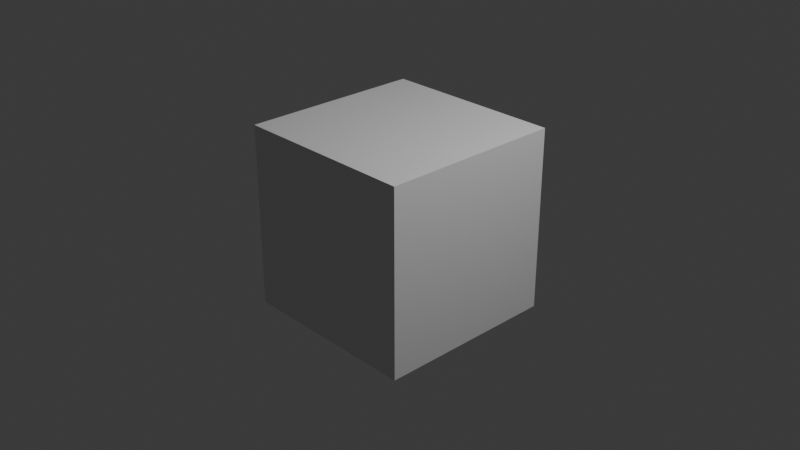# Source: INSTA_MIST.blend  (saved by Blender 4.4.32; exported with 4.5.12 LTS)
import bpy
from mathutils import Matrix  # noqa: F401  (used for matrix-valued properties, if any)

bpy.ops.wm.read_factory_settings(use_empty=True)
scene = bpy.context.scene
scene.name = 'Scene'

# ---- collections
col_collection = bpy.data.collections.new('Collection'); scene.collection.children.link(col_collection)

# ---- materials (node trees are filled in below, after node groups)
mat_material = bpy.data.materials.new('Material')
mat_material.alpha_threshold = 0.0
mat_material.roughness = 0.5
mat_material.line_color = (0.0, 0.0, 0.0, 1.0)

# ---- material node trees
mat_material.use_nodes = True; mat_material.node_tree.nodes.clear()
_N = mat_material.node_tree.nodes; _L = mat_material.node_tree.links
n0 = _N.new('ShaderNodeOutputMaterial'); n0.name = 'Material Output'; n0.location = (300, 300)
n1 = _N.new('ShaderNodeBsdfPrincipled'); n1.name = 'Principled BSDF'; n1.location = (10, 300)
n1.inputs[3].default_value = 1.45
_L.new(n1.outputs[0], n0.inputs[0])
n0.is_active_output = True

# ---- world
world_world = bpy.data.worlds.new('World'); scene.world = world_world
world_world.use_nodes = True; world_world.node_tree.nodes.clear()
_N = world_world.node_tree.nodes; _L = world_world.node_tree.links
n0 = _N.new('ShaderNodeOutputWorld'); n0.name = 'World Output'; n0.location = (300, 300)
n1 = _N.new('ShaderNodeBackground'); n1.name = 'Background'; n1.location = (10, 300)
n1.inputs[0].default_value = (0.05088, 0.05088, 0.05088, 1.0)
_L.new(n1.outputs[0], n0.inputs[0])
n0.is_active_output = True
world_world.color = (0.05088, 0.05088, 0.05088)
world_world.sun_shadow_jitter_overblur = 0.0

# ---- cameras
cam_camera = bpy.data.cameras.new('Camera')
cam_camera.clip_end = 100.0
cam_camera.ortho_scale = 7.314
cam_camera.show_mist = True

# ---- lights
light_light = bpy.data.lights.new('Light', 'POINT')
light_light.energy = 1000.0
light_light.shadow_soft_size = 0.1

# ---- meshes
me_cube = bpy.data.meshes.new('Cube')
me_cube.from_pydata([(1.0, 1.0, 1.0), (1.0, 1.0, -1.0), (1.0, -1.0, 1.0), (1.0, -1.0, -1.0), (-1.0, 1.0, 1.0), (-1.0, 1.0, -1.0), (-1.0, -1.0, 1.0), (-1.0, -1.0, -1.0)], [], [(0, 4, 6, 2), (3, 2, 6, 7), (7, 6, 4, 5), (5, 1, 3, 7), (1, 0, 2, 3), (5, 4, 0, 1)])
_uv = me_cube.uv_layers.new(name='UVMap')
_uv.uv.foreach_set('vector', [0.625, 0.5, 0.875, 0.5, 0.875, 0.75, 0.625, 0.75, 0.375, 0.75, 0.625, 0.75, 0.625, 1.0, 0.375, 1.0, 0.375, 0.0, 0.625, 0.0, 0.625, 0.25, 0.375, 0.25, 0.125, 0.5, 0.375, 0.5, 0.375, 0.75, 0.125, 0.75, 0.375, 0.5, 0.625, 0.5, 0.625, 0.75, 0.375, 0.75, 0.375, 0.25, 0.625, 0.25, 0.625, 0.5, 0.375, 0.5])
me_cube.materials.append(mat_material)
me_cube.use_mirror_vertex_groups = False
me_cube.update()

# ---- objects
ob_cube = bpy.data.objects.new('Cube', me_cube)
ob_light = bpy.data.objects.new('Light', light_light)
ob_camera = bpy.data.objects.new('Camera', cam_camera)

# ---- transforms, parenting, visibility, modifiers, constraints
ob_cube.location = (0.0, 0.0, 0.0)
ob_cube.lock_rotations_4d = False
ob_cube.empty_display_type = 'ARROWS'
ob_cube.lineart.crease_threshold = 0.0
ob_light.location = (4.076, 1.005, 5.904)
ob_light.rotation_euler = (0.6503, 0.05522, 1.866)
ob_light.lock_rotations_4d = False
ob_light.empty_display_type = 'ARROWS'
ob_light.color = (0.0, 0.0, 0.0, 0.0)
ob_light.lineart.crease_threshold = 0.0
ob_camera.location = (7.359, -6.926, 4.958)
ob_camera.rotation_euler = (1.109, 0.0, 0.8149)
ob_camera.lock_rotations_4d = False
ob_camera.empty_display_type = 'ARROWS'
ob_camera.color = (0.0, 0.0, 0.0, 0.0)
ob_camera.display_type = 'WIRE'
ob_camera.lineart.crease_threshold = 0.0

# ---- collection membership
col_collection.objects.link(ob_cube)
col_collection.objects.link(ob_light)
col_collection.objects.link(ob_camera)

# ---- scene / render settings (as saved in the file)
scene.camera = ob_camera
scene.frame_start = 1; scene.frame_end = 250; scene.frame_set(23)
scene.render.engine = 'BLENDER_EEVEE_NEXT'
bpy.context.view_layer.update()
